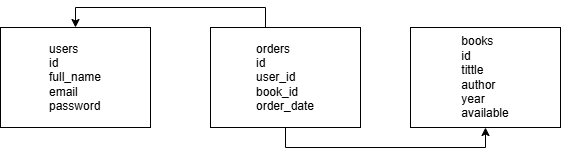

The diagram above was exported from draw.io. Its source (the exported page's mxGraphModel, read from the mxfile embedded in the PNG):
<mxGraphModel dx="1022" dy="564" grid="1" gridSize="10" guides="1" tooltips="1" connect="1" arrows="1" fold="1" page="1" pageScale="1" pageWidth="827" pageHeight="1169" math="0" shadow="0">
  <root>
    <mxCell id="0" />
    <mxCell id="1" parent="0" />
    <mxCell id="xGXgHC9bdpwI4D7IHFVz-1" parent="1" style="rounded=0;whiteSpace=wrap;html=1;" value="&lt;div style=&quot;text-align: justify;&quot;&gt;&lt;span style=&quot;background-color: transparent; color: light-dark(rgb(0, 0, 0), rgb(255, 255, 255));&quot;&gt;users&lt;/span&gt;&lt;/div&gt;&lt;div style=&quot;text-align: justify;&quot;&gt;id&lt;/div&gt;&lt;div style=&quot;text-align: justify;&quot;&gt;full_name&lt;/div&gt;&lt;div style=&quot;text-align: justify;&quot;&gt;email&lt;/div&gt;&lt;div style=&quot;text-align: justify;&quot;&gt;password&lt;/div&gt;" vertex="1">
      <mxGeometry height="100" width="150" x="40" y="80" as="geometry" />
    </mxCell>
    <mxCell id="xGXgHC9bdpwI4D7IHFVz-3" parent="1" style="rounded=0;whiteSpace=wrap;html=1;" value="&lt;div style=&quot;text-align: justify;&quot;&gt;&lt;span style=&quot;background-color: transparent; color: light-dark(rgb(0, 0, 0), rgb(255, 255, 255));&quot;&gt;books&lt;/span&gt;&lt;/div&gt;&lt;div style=&quot;text-align: justify;&quot;&gt;id&lt;/div&gt;&lt;div style=&quot;text-align: justify;&quot;&gt;tittle&lt;/div&gt;&lt;div style=&quot;text-align: justify;&quot;&gt;author&lt;/div&gt;&lt;div style=&quot;text-align: justify;&quot;&gt;year&lt;/div&gt;&lt;div style=&quot;text-align: justify;&quot;&gt;available&lt;/div&gt;" vertex="1">
      <mxGeometry height="100" width="150" x="450" y="80" as="geometry" />
    </mxCell>
    <mxCell id="xGXgHC9bdpwI4D7IHFVz-5" edge="1" parent="1" source="xGXgHC9bdpwI4D7IHFVz-4" style="edgeStyle=orthogonalEdgeStyle;rounded=0;orthogonalLoop=1;jettySize=auto;html=1;entryX=0.5;entryY=0;entryDx=0;entryDy=0;" target="xGXgHC9bdpwI4D7IHFVz-1">
      <mxGeometry relative="1" as="geometry">
        <Array as="points">
          <mxPoint x="305" y="60" />
          <mxPoint x="115" y="60" />
        </Array>
      </mxGeometry>
    </mxCell>
    <mxCell id="xGXgHC9bdpwI4D7IHFVz-7" edge="1" parent="1" source="xGXgHC9bdpwI4D7IHFVz-4" style="edgeStyle=orthogonalEdgeStyle;rounded=0;orthogonalLoop=1;jettySize=auto;html=1;entryX=0.5;entryY=1;entryDx=0;entryDy=0;" target="xGXgHC9bdpwI4D7IHFVz-3">
      <mxGeometry relative="1" as="geometry">
        <Array as="points">
          <mxPoint x="325" y="200" />
          <mxPoint x="525" y="200" />
        </Array>
      </mxGeometry>
    </mxCell>
    <mxCell id="xGXgHC9bdpwI4D7IHFVz-4" parent="1" style="rounded=0;whiteSpace=wrap;html=1;align=center;" value="&lt;div style=&quot;text-align: justify;&quot;&gt;&lt;span style=&quot;background-color: transparent; color: light-dark(rgb(0, 0, 0), rgb(255, 255, 255));&quot;&gt;orders&lt;/span&gt;&lt;/div&gt;&lt;div style=&quot;text-align: justify;&quot;&gt;id&lt;/div&gt;&lt;div style=&quot;text-align: justify;&quot;&gt;user_id&lt;/div&gt;&lt;div style=&quot;text-align: justify;&quot;&gt;book_id&lt;/div&gt;&lt;div style=&quot;text-align: justify;&quot;&gt;order_date&lt;/div&gt;" vertex="1">
      <mxGeometry height="100" width="150" x="250" y="80" as="geometry" />
    </mxCell>
  </root>
</mxGraphModel>